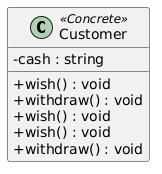

The diagram above was rendered by PlantUML. Its source (embedded in the PNG):
@startuml
skinparam classAttributeIconSize 0

class Customer <<Concrete>> {
  -cash : string
  +wish() : void
  +withdraw() : void
  +wish() : void
  +wish() : void
  +withdraw() : void
}
@enduml